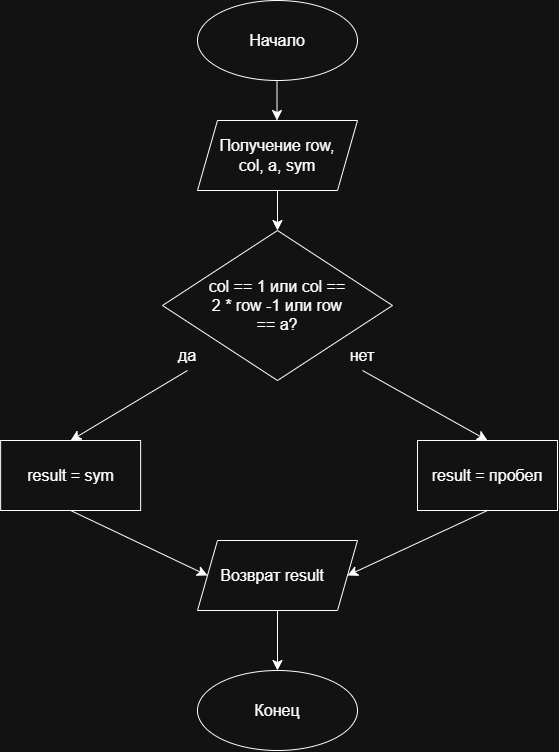

The diagram above was exported from draw.io. Its source (the exported page's mxGraphModel, read from the mxfile embedded in the PNG):
<mxGraphModel dx="1900" dy="800" grid="1" gridSize="10" guides="1" tooltips="1" connect="1" arrows="1" fold="1" page="1" pageScale="1" pageWidth="827" pageHeight="1169" math="0" shadow="0">
  <root>
    <mxCell id="0" />
    <mxCell id="1" parent="0" />
    <mxCell id="XD32MKg-5lc_dnAw509u-3" edge="1" parent="1" style="edgeStyle=none;orthogonalLoop=1;jettySize=auto;html=1;rounded=0;fontSize=12;startSize=8;endSize=8;curved=1;" value="">
      <mxGeometry relative="1" width="140" as="geometry">
        <Array as="points" />
        <mxPoint x="389.5" y="110" as="sourcePoint" />
        <mxPoint x="389.5" y="160" as="targetPoint" />
      </mxGeometry>
    </mxCell>
    <mxCell id="XD32MKg-5lc_dnAw509u-1" parent="1" style="ellipse;whiteSpace=wrap;html=1;shapeInside=1;" value="" vertex="1">
      <mxGeometry height="80" width="160" x="310" y="40" as="geometry" />
    </mxCell>
    <mxCell id="XD32MKg-5lc_dnAw509u-2" parent="1" style="text;html=1;whiteSpace=wrap;strokeColor=none;fillColor=none;align=center;verticalAlign=middle;rounded=0;fontSize=16;" value="Начало" vertex="1">
      <mxGeometry height="30" width="60" x="360" y="65" as="geometry" />
    </mxCell>
    <mxCell id="oZ1w0thnN-fSmrdnhY75-88" parent="1" style="rhombus;whiteSpace=wrap;html=1;shapeInside=1;" value="" vertex="1">
      <mxGeometry height="150" width="230" x="275" y="270" as="geometry" />
    </mxCell>
    <mxCell id="oZ1w0thnN-fSmrdnhY75-90" parent="1" style="text;html=1;whiteSpace=wrap;strokeColor=none;fillColor=none;align=center;verticalAlign=middle;rounded=0;fontSize=16;" value="да" vertex="1">
      <mxGeometry height="30" width="60" x="270" y="380" as="geometry" />
    </mxCell>
    <mxCell id="oZ1w0thnN-fSmrdnhY75-91" parent="1" style="text;html=1;whiteSpace=wrap;strokeColor=none;fillColor=none;align=center;verticalAlign=middle;rounded=0;fontSize=16;" value="нет" vertex="1">
      <mxGeometry height="30" width="60" x="445" y="380" as="geometry" />
    </mxCell>
    <mxCell id="oZ1w0thnN-fSmrdnhY75-102" parent="1" style="ellipse;whiteSpace=wrap;html=1;shapeInside=1;" value="" vertex="1">
      <mxGeometry height="80" width="160" x="310" y="710" as="geometry" />
    </mxCell>
    <mxCell id="oZ1w0thnN-fSmrdnhY75-103" parent="1" style="text;html=1;whiteSpace=wrap;strokeColor=none;fillColor=none;align=center;verticalAlign=middle;rounded=0;fontSize=16;" value="Конец" vertex="1">
      <mxGeometry height="30" width="60" x="360" y="735" as="geometry" />
    </mxCell>
    <mxCell id="oZ1w0thnN-fSmrdnhY75-146" parent="1" style="rounded=0;whiteSpace=wrap;html=1;" value="" vertex="1">
      <mxGeometry height="70" width="140" x="113.13" y="480" as="geometry" />
    </mxCell>
    <mxCell id="oZ1w0thnN-fSmrdnhY75-150" edge="1" parent="1" source="oZ1w0thnN-fSmrdnhY75-91" style="edgeStyle=none;orthogonalLoop=1;jettySize=auto;html=1;rounded=0;fontSize=12;defaultLabelBackgroundColor=page;startSize=8;endSize=8;curved=1;exitX=0.5;exitY=1;exitDx=0;exitDy=0;entryX=0.5;entryY=0;entryDx=0;entryDy=0;" target="oZ1w0thnN-fSmrdnhY75-167" value="">
      <mxGeometry relative="1" width="140" as="geometry">
        <Array as="points" />
        <mxPoint x="330" y="300" as="sourcePoint" />
        <mxPoint x="620" y="350" as="targetPoint" />
      </mxGeometry>
    </mxCell>
    <mxCell id="oZ1w0thnN-fSmrdnhY75-151" edge="1" parent="1" source="oZ1w0thnN-fSmrdnhY75-90" style="edgeStyle=none;orthogonalLoop=1;jettySize=auto;html=1;rounded=0;fontSize=12;defaultLabelBackgroundColor=page;startSize=8;endSize=8;curved=1;exitX=0.5;exitY=1;exitDx=0;exitDy=0;entryX=0.5;entryY=0;entryDx=0;entryDy=0;" target="oZ1w0thnN-fSmrdnhY75-146" value="">
      <mxGeometry relative="1" width="140" as="geometry">
        <Array as="points" />
        <mxPoint x="330" y="380" as="sourcePoint" />
        <mxPoint x="470" y="380" as="targetPoint" />
      </mxGeometry>
    </mxCell>
    <mxCell id="oZ1w0thnN-fSmrdnhY75-153" edge="1" parent="1" source="oZ1w0thnN-fSmrdnhY75-146" style="edgeStyle=none;orthogonalLoop=1;jettySize=auto;html=1;rounded=0;fontSize=12;defaultLabelBackgroundColor=page;startSize=8;endSize=8;curved=1;exitX=0.5;exitY=1;exitDx=0;exitDy=0;entryX=0;entryY=0.5;entryDx=0;entryDy=0;" target="oZ1w0thnN-fSmrdnhY75-182" value="">
      <mxGeometry relative="1" width="140" as="geometry">
        <Array as="points" />
        <mxPoint x="330" y="380" as="sourcePoint" />
        <mxPoint x="188.75" y="500" as="targetPoint" />
      </mxGeometry>
    </mxCell>
    <mxCell id="oZ1w0thnN-fSmrdnhY75-167" parent="1" style="whiteSpace=wrap;html=1;" value="" vertex="1">
      <mxGeometry height="70" width="140" x="530" y="480" as="geometry" />
    </mxCell>
    <mxCell id="oZ1w0thnN-fSmrdnhY75-182" parent="1" style="shape=parallelogram;perimeter=parallelogramPerimeter;whiteSpace=wrap;html=1;shapeInside=1;fixedSize=1;" value="" vertex="1">
      <mxGeometry height="70" width="160" x="310" y="580" as="geometry" />
    </mxCell>
    <mxCell id="oZ1w0thnN-fSmrdnhY75-190" parent="1" style="text;html=1;whiteSpace=wrap;strokeColor=none;fillColor=none;align=center;verticalAlign=middle;rounded=0;fontSize=16;" value="col == 1 или col == 2 * row -1 или row == a?" vertex="1">
      <mxGeometry height="30" width="140" x="320" y="330" as="geometry" />
    </mxCell>
    <mxCell id="oZ1w0thnN-fSmrdnhY75-191" parent="1" style="text;html=1;whiteSpace=wrap;strokeColor=none;fillColor=none;align=center;verticalAlign=middle;rounded=0;fontSize=16;" value="result = sym" vertex="1">
      <mxGeometry height="30" width="128.75" x="118.75" y="500" as="geometry" />
    </mxCell>
    <mxCell id="oZ1w0thnN-fSmrdnhY75-192" edge="1" parent="1" source="oZ1w0thnN-fSmrdnhY75-167" style="edgeStyle=none;orthogonalLoop=1;jettySize=auto;html=1;rounded=0;fontSize=12;defaultLabelBackgroundColor=page;startSize=8;endSize=8;curved=1;exitX=0.5;exitY=1;exitDx=0;exitDy=0;entryX=1;entryY=0.5;entryDx=0;entryDy=0;" target="oZ1w0thnN-fSmrdnhY75-182" value="">
      <mxGeometry relative="1" width="140" as="geometry">
        <Array as="points" />
        <mxPoint x="470" y="550" as="sourcePoint" />
        <mxPoint x="610" y="550" as="targetPoint" />
      </mxGeometry>
    </mxCell>
    <mxCell id="oZ1w0thnN-fSmrdnhY75-193" edge="1" parent="1" source="oZ1w0thnN-fSmrdnhY75-182" style="edgeStyle=none;orthogonalLoop=1;jettySize=auto;html=1;rounded=0;fontSize=12;defaultLabelBackgroundColor=page;startSize=8;endSize=8;curved=1;exitX=0.5;exitY=1;exitDx=0;exitDy=0;entryX=0.5;entryY=0;entryDx=0;entryDy=0;" target="oZ1w0thnN-fSmrdnhY75-102" value="">
      <mxGeometry relative="1" width="140" as="geometry">
        <Array as="points" />
        <mxPoint x="470" y="550" as="sourcePoint" />
        <mxPoint x="610" y="550" as="targetPoint" />
      </mxGeometry>
    </mxCell>
    <mxCell id="oZ1w0thnN-fSmrdnhY75-194" parent="1" style="text;html=1;whiteSpace=wrap;strokeColor=none;fillColor=none;align=center;verticalAlign=middle;rounded=0;fontSize=16;" value="Возврат result" vertex="1">
      <mxGeometry height="30" width="110" x="330" y="600" as="geometry" />
    </mxCell>
    <mxCell id="oZ1w0thnN-fSmrdnhY75-195" parent="1" style="text;html=1;whiteSpace=wrap;strokeColor=none;fillColor=none;align=center;verticalAlign=middle;rounded=0;fontSize=16;" value="result = пробел" vertex="1">
      <mxGeometry height="30" width="120" x="540" y="500" as="geometry" />
    </mxCell>
    <mxCell id="oZ1w0thnN-fSmrdnhY75-196" parent="1" style="shape=parallelogram;perimeter=parallelogramPerimeter;whiteSpace=wrap;html=1;shapeInside=1;fixedSize=1;" value="" vertex="1">
      <mxGeometry height="70" width="160" x="310" y="160" as="geometry" />
    </mxCell>
    <mxCell id="oZ1w0thnN-fSmrdnhY75-197" parent="1" style="text;html=1;whiteSpace=wrap;strokeColor=none;fillColor=none;align=center;verticalAlign=middle;rounded=0;fontSize=16;" value="Получение row, col, a, sym" vertex="1">
      <mxGeometry height="30" width="120" x="330" y="180" as="geometry" />
    </mxCell>
    <mxCell id="oZ1w0thnN-fSmrdnhY75-198" edge="1" parent="1" source="oZ1w0thnN-fSmrdnhY75-196" style="edgeStyle=none;orthogonalLoop=1;jettySize=auto;html=1;rounded=0;fontSize=12;defaultLabelBackgroundColor=page;startSize=8;endSize=8;curved=1;exitX=0.5;exitY=1;exitDx=0;exitDy=0;" value="">
      <mxGeometry relative="1" width="140" as="geometry">
        <Array as="points" />
        <mxPoint x="540" y="260" as="sourcePoint" />
        <mxPoint x="390" y="270" as="targetPoint" />
      </mxGeometry>
    </mxCell>
  </root>
</mxGraphModel>